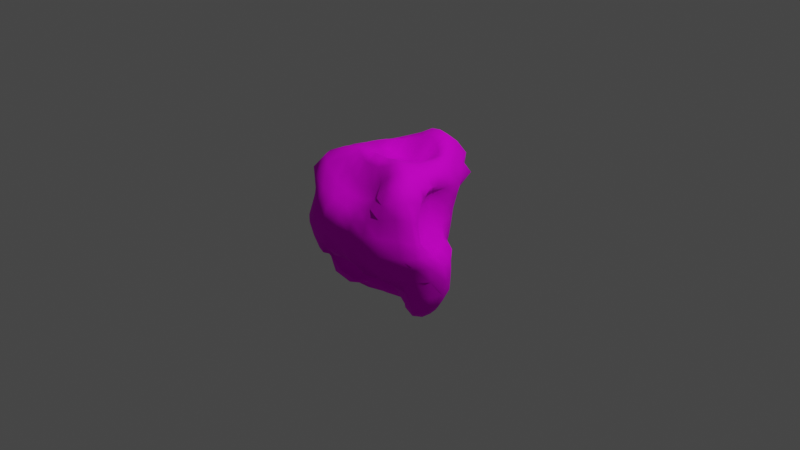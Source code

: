 # Source: Meteroid.blend  (saved by Blender 2.83.18; exported with 4.5.12 LTS)
import bpy
from mathutils import Matrix  # noqa: F401  (used for matrix-valued properties, if any)

bpy.ops.wm.read_factory_settings(use_empty=True)
scene = bpy.context.scene
scene.name = 'Scene'

# ---- collections
col_collection = bpy.data.collections.new('Collection'); scene.collection.children.link(col_collection)

# ---- images (referenced by path relative to the original .blend; pixels are not part of the script)
import os
ASSET_DIR = os.environ.get("B2B_ASSET_DIR", "")  # directory of the original .blend (textures are referenced by path, not embedded)
HERE = os.path.dirname(os.path.abspath(__file__))  # packed textures are extracted next to this script under _unpacked/

def load_image(name, relpath, width, height, colorspace="sRGB"):
    """Load a texture the original file referenced (path relative to the .blend, or extracted next to this script)."""
    p = next((c for c in (os.path.join(HERE, relpath), os.path.join(ASSET_DIR, relpath)) if relpath and os.path.exists(c)), "")
    if p:
        img = bpy.data.images.load(p, check_existing=True)
        img.name = name
    else:  # same state as the original file: an image datablock whose file is absent (Cycles renders it pink)
        img = bpy.data.images.new(name, width, height)
        img.source = "FILE"
        img.filepath = "//" + (relpath or name)
    img.colorspace_settings.name = colorspace
    return img
img_meteroid = load_image('Meteroid', '', 1024, 1024, 'sRGB')

# ---- materials (node trees are filled in below, after node groups)
mat_darkbrown = bpy.data.materials.new('DarkBrown')
mat_darkbrown.use_transparent_shadow = False

# ---- material node trees
mat_darkbrown.use_nodes = True; mat_darkbrown.node_tree.nodes.clear()
_N = mat_darkbrown.node_tree.nodes; _L = mat_darkbrown.node_tree.links
n0 = _N.new('ShaderNodeTexImage'); n0.name = 'Image Texture'; n0.location = (-386, 217)
n0.image = img_meteroid
n1 = _N.new('ShaderNodeUVMap'); n1.name = 'UV Map'; n1.location = (-659, 48)
n2 = _N.new('ShaderNodeBsdfPrincipled'); n2.name = 'Principled BSDF'; n2.location = (254, 138)
n2.distribution = 'GGX'
n2.subsurface_method = 'BURLEY'
n2.inputs[2].default_value = 0.85
n2.inputs[3].default_value = 1.45
n2.inputs[13].default_value = 0.1
n2.inputs[27].default_value = (0.0, 0.0, 0.0, 1.0)
n2.inputs[28].default_value = 1.0
n3 = _N.new('ShaderNodeOutputMaterial'); n3.name = 'Material Output'; n3.location = (544, 138)
n4 = _N.new('ShaderNodeRGBCurve'); n4.name = 'RGB Curves'; n4.location = (-66, 114)
_c = n4.mapping.curves[0]
while len(_c.points) > 2: _c.points.remove(_c.points[-1])
_c.points[0].location = (0.0, 0.0); _c.points[0].handle_type = 'AUTO'
_c.points[1].location = (0.46364, 0.45625); _c.points[1].handle_type = 'AUTO'
_p = _c.points.new(1.0, 1.0); _p.handle_type = 'AUTO'
_c = n4.mapping.curves[1]
while len(_c.points) > 2: _c.points.remove(_c.points[-1])
_c.points[0].location = (0.0, 0.0); _c.points[0].handle_type = 'AUTO'
_c.points[1].location = (0.62727, 0.60625); _c.points[1].handle_type = 'AUTO'
_p = _c.points.new(1.0, 1.0); _p.handle_type = 'AUTO'
_c = n4.mapping.curves[3]
while len(_c.points) > 2: _c.points.remove(_c.points[-1])
_c.points[0].location = (0.0, 0.0); _c.points[0].handle_type = 'AUTO'
_c.points[1].location = (0.71818, 0.54375); _c.points[1].handle_type = 'AUTO'
_p = _c.points.new(1.0, 1.0); _p.handle_type = 'AUTO'
n4.mapping.update()
_L.new(n2.outputs[0], n3.inputs[0])
_L.new(n0.outputs[0], n4.inputs[1])
_L.new(n1.outputs[0], n0.inputs[0])
_L.new(n4.outputs[0], n2.inputs[0])
n3.is_active_output = True

# ---- world
world_world = bpy.data.worlds.new('World'); scene.world = world_world
world_world.use_nodes = True; world_world.node_tree.nodes.clear()
_N = world_world.node_tree.nodes; _L = world_world.node_tree.links
n0 = _N.new('ShaderNodeOutputWorld'); n0.name = 'World Output'; n0.location = (300, 300)
n1 = _N.new('ShaderNodeBackground'); n1.name = 'Background'; n1.location = (10, 300)
n1.inputs[0].default_value = (0.05088, 0.05088, 0.05088, 1.0)
_L.new(n1.outputs[0], n0.inputs[0])
n0.is_active_output = True
world_world.color = (0.05088, 0.05088, 0.05088)
world_world.use_sun_shadow = False
world_world.sun_shadow_jitter_overblur = 0.0

# ---- cameras
cam_camera = bpy.data.cameras.new('Camera')
cam_camera.clip_end = 100.0
cam_camera.ortho_scale = 7.314

# ---- lights
light_light = bpy.data.lights.new('Light', 'POINT')
light_light.transmission_factor = 0.0
light_light.energy = 1000.0
light_light.shadow_soft_size = 0.1
light_light.shadow_maximum_resolution = 0.006
light_light.use_absolute_resolution = True

# ---- meshes
me_sphere = bpy.data.meshes.new('Sphere')
me_sphere.from_pydata([(0.0, 0.2488, 0.5737), (0.0, 0.4196, 0.7803), (0.0, 0.5736, 0.8112), (0.0, 0.6889, 0.7016), (0.0, 0.8055, 0.5477), (0.0, 0.835, 0.4022), (-2.397e-05, 0.7269, 0.2166), (-0.002537, 0.7784, 0.02993), (0.003016, 0.7578, -0.1232), (0.0, 0.424, -0.7776), (0.03966, 0.2417, 0.57), (0.07098, 0.4084, 0.7652), (0.1064, 0.5622, 0.8011), (0.1368, 0.6765, 0.7018), (0.1612, 0.7911, 0.5483), (0.1389, 0.7895, 0.3944), (0.09392, 0.6868, 0.2262), (0.06587, 0.6632, 0.03223), (0.09005, 0.6329, -0.1263), (0.09875, 0.5303, -0.2858), (0.0966, 0.4487, -0.4515), (0.08412, 0.4033, -0.613), (0.08445, 0.4243, -0.7707), (0.06288, 0.3616, -0.9029), (0.03753, 0.1915, -0.9802), (0.1024, 0.2171, 0.5602), (0.1534, 0.374, 0.736), (0.1837, 0.4824, 0.7561), (0.2175, 0.5851, 0.6554), (0.2361, 0.6637, 0.5166), (0.2773, 0.7482, 0.3806), (0.2283, 0.625, 0.2304), (0.1897, 0.5886, 0.02559), (0.194, 0.557, -0.1253), (0.1938, 0.4948, -0.2804), (0.1894, 0.4339, -0.4382), (0.1553, 0.3846, -0.577), (0.1245, 0.3509, -0.7128), (0.1132, 0.3207, -0.8755), (0.07189, 0.1806, -0.9769), (0.2184, 0.1694, 0.5856), (0.2332, 0.3132, 0.7117), (0.2572, 0.4003, 0.7304), (0.304, 0.4804, 0.6222), (0.3298, 0.539, 0.4886), (0.3241, 0.5649, 0.367), (0.3077, 0.5239, 0.2276), (0.2675, 0.5065, 0.04431), (0.266, 0.4836, -0.1025), (0.2692, 0.4458, -0.2628), (0.2638, 0.4021, -0.4225), (0.2161, 0.3498, -0.5493), (0.1763, 0.2959, -0.6845), (0.1635, 0.2769, -0.8567), (0.1036, 0.1627, -0.971), (0.286, 0.09893, 0.6609), (0.3084, 0.2377, 0.7126), (0.3337, 0.3073, 0.706), (0.3924, 0.3622, 0.6036), (0.399, 0.3869, 0.4679), (0.4041, 0.4437, 0.3662), (0.362, 0.4213, 0.2325), (0.3287, 0.4181, 0.08584), (0.3274, 0.4009, -0.06762), (0.3257, 0.3681, -0.2325), (0.3029, 0.3362, -0.3945), (0.2703, 0.2985, -0.5329), (0.2569, 0.2498, -0.6831), (0.2152, 0.2181, -0.8417), (0.1329, 0.1389, -0.9645), (0.2689, 0.03253, 0.687), (0.3599, 0.156, 0.722), (0.4043, 0.2114, 0.6915), (0.4792, 0.2393, 0.5673), (0.497, 0.259, 0.4521), (0.4619, 0.2721, 0.3655), (0.4229, 0.2769, 0.2094), (0.4244, 0.2845, 0.07335), (0.4161, 0.287, -0.05542), (0.4089, 0.2705, -0.2146), (0.3711, 0.2502, -0.3982), (0.3341, 0.2357, -0.5417), (0.3228, 0.1984, -0.6887), (0.2609, 0.1631, -0.8454), (0.1588, 0.1103, -0.9609), (0.2465, -0.0217, 0.6978), (0.3883, 0.07524, 0.7296), (0.4579, 0.1162, 0.6741), (0.528, 0.1311, 0.5594), (0.4865, 0.1378, 0.4571), (0.4395, 0.1501, 0.3336), (0.4448, 0.148, 0.143), (0.4678, 0.1398, 0.05921), (0.5037, 0.1472, -0.05599), (0.4974, 0.139, -0.2183), (0.4486, 0.1492, -0.393), (0.4716, 0.1508, -0.5872), (0.4168, 0.1226, -0.7318), (0.3278, 0.1195, -0.8884), (0.1788, 0.08107, -0.9586), (0.2335, -0.06906, 0.709), (0.3994, -0.001415, 0.7356), (0.4912, 0.02791, 0.6729), (0.5444, 0.01488, 0.5615), (0.4788, 0.001429, 0.4775), (0.4099, 0.01684, 0.3175), (0.462, 0.03568, 0.07457), (0.5869, 0.04746, -0.04225), (0.6758, 0.0758, -0.1183), (0.6508, 0.09375, -0.2546), (0.5497, 0.071, -0.4112), (0.5897, 0.09316, -0.6454), (0.5191, 0.08231, -0.8014), (0.3752, 0.0752, -0.9216), (0.1907, 0.05276, -0.9548), (0.2247, -0.1095, 0.724), (0.3869, -0.07266, 0.7453), (0.5043, -0.06089, 0.6847), (0.5698, -0.07791, 0.5711), (0.5087, -0.1035, 0.4922), (0.435, -0.1429, 0.311), (0.5052, -0.1263, 0.03879), (0.6541, -0.08866, -0.07896), (0.7595, -0.04284, -0.1522), (0.7578, -0.01634, -0.2982), (0.7397, -0.01188, -0.5079), (0.649, -0.01568, -0.6772), (0.548, -0.003248, -0.8268), (0.3847, 0.003685, -0.921), (0.1941, 0.02279, -0.9503), (0.2131, -0.1452, 0.7394), (0.3596, -0.1403, 0.7555), (0.4977, -0.1498, 0.7136), (0.6084, -0.1672, 0.5972), (0.5846, -0.2237, 0.5001), (0.5414, -0.3171, 0.3103), (0.6282, -0.311, 0.05253), (0.7376, -0.2358, -0.06256), (0.8032, -0.1755, -0.1687), (0.8233, -0.1409, -0.3373), (0.7523, -0.1249, -0.5253), (0.6771, -0.1386, -0.696), (0.5559, -0.1016, -0.8373), (0.378, -0.06278, -0.913), (0.1895, -0.002996, -0.9389), (0.1971, -0.1767, 0.7551), (0.338, -0.2007, 0.773), (0.4659, -0.2414, 0.7355), (0.5823, -0.2936, 0.6337), (0.6564, -0.3365, 0.506), (0.6809, -0.4022, 0.3218), (0.7241, -0.409, 0.1309), (0.7739, -0.3715, -0.009784), (0.7727, -0.3194, -0.1563), (0.7452, -0.2848, -0.327), (0.7143, -0.2622, -0.5281), (0.6694, -0.2613, -0.7177), (0.54, -0.1932, -0.8422), (0.3516, -0.1189, -0.8931), (0.1773, -0.02245, -0.919), (0.1765, -0.2042, 0.7671), (0.3081, -0.255, 0.7844), (0.4374, -0.3217, 0.7575), (0.5735, -0.4052, 0.6954), (0.6372, -0.4953, 0.5589), (0.6806, -0.4944, 0.3662), (0.7469, -0.5044, 0.1599), (0.7676, -0.5091, 0.01441), (0.7253, -0.4598, -0.142), (0.6639, -0.4094, -0.3152), (0.6357, -0.3927, -0.5075), (0.6038, -0.3498, -0.7136), (0.4779, -0.2688, -0.8252), (0.3128, -0.1282, -0.8328), (0.1588, -0.03326, -0.8925), (0.1503, -0.227, 0.7713), (0.2659, -0.299, 0.7767), (0.3849, -0.3892, 0.744), (0.5167, -0.5043, 0.7023), (0.5969, -0.6094, 0.5727), (0.5879, -0.6044, 0.4027), (0.6111, -0.5963, 0.1766), (0.6778, -0.6165, 0.01454), (0.6508, -0.5873, -0.1268), (0.5725, -0.5244, -0.2906), (0.5814, -0.4588, -0.4465), (0.4719, -0.3706, -0.6433), (0.3799, -0.2749, -0.7637), (0.2681, -0.1345, -0.7968), (0.1342, -0.04105, -0.8712), (0.1188, -0.2429, 0.7697), (0.2122, -0.3284, 0.7521), (0.3111, -0.4325, 0.688), (0.422, -0.5699, 0.641), (0.4778, -0.6768, 0.5332), (0.4633, -0.7006, 0.3808), (0.4658, -0.727, 0.1967), (0.5219, -0.7398, 0.02915), (0.514, -0.6984, -0.1313), (0.4623, -0.6715, -0.2667), (0.3857, -0.5122, -0.3088), (0.4037, -0.3145, -0.4926), (0.3234, -0.1595, -0.6596), (0.2226, -0.1011, -0.7573), (0.1049, -0.04359, -0.8533), (0.0, 0.04947, -0.9427), (0.08226, -0.2536, 0.7696), (0.1484, -0.3465, 0.7266), (0.2223, -0.4505, 0.6035), (0.2964, -0.5718, 0.5148), (0.3323, -0.692, 0.4519), (0.3463, -0.763, 0.3381), (0.3593, -0.8106, 0.203), (0.3649, -0.813, 0.05376), (0.3333, -0.7415, -0.1106), (0.3167, -0.7437, -0.2379), (0.211, -0.5719, -0.22), (0.3004, -0.2104, -0.3537), (0.2444, -0.06769, -0.593), (0.1643, -0.0478, -0.7095), (0.07317, -0.04341, -0.8389), (0.04183, -0.2609, 0.7797), (0.07564, -0.3594, 0.7012), (0.1166, -0.4676, 0.5281), (0.1486, -0.5686, 0.4434), (0.1703, -0.6911, 0.3894), (0.1827, -0.7844, 0.3035), (0.1872, -0.8359, 0.1885), (0.1818, -0.8446, 0.05122), (0.1738, -0.8265, -0.09599), (0.1437, -0.7362, -0.197), (0.1207, -0.5877, -0.1909), (0.1619, -0.1707, -0.2832), (0.1281, -0.008793, -0.5519), (0.08934, -0.01424, -0.6865), (0.03834, -0.04317, -0.8301), (1.268e-06, -0.2627, 0.7818), (4.207e-08, -0.3684, 0.7043), (2.838e-08, -0.4649, 0.4996), (9.224e-06, -0.5643, 0.4162), (-0.0004871, -0.6861, 0.3602), (-0.001877, -0.7862, 0.2867), (-0.0008401, -0.8407, 0.1802), (0.0005519, -0.8434, 0.05144), (-9.035e-05, -0.7794, -0.07211), (-0.0002519, -0.7432, -0.176), (0.0001623, -0.5807, -0.1683), (0.0007584, -0.1566, -0.2639), (-7.228e-05, 0.00913, -0.541), (-0.0001545, -0.003813, -0.6813), (-4.664e-07, -0.04143, -0.8267), (-0.04189, -0.2609, 0.7801), (-0.07563, -0.3594, 0.7016), (-0.1166, -0.4676, 0.5281), (-0.1489, -0.569, 0.4442), (-0.1729, -0.6948, 0.3942), (-0.1876, -0.7911, 0.3103), (-0.1908, -0.84, 0.1913), (-0.182, -0.8432, 0.05054), (-0.1744, -0.8289, -0.09954), (-0.1461, -0.7404, -0.2013), (-0.119, -0.5887, -0.1904), (-0.1559, -0.1582, -0.2913), (-0.1273, -0.00855, -0.5522), (-0.0896, -0.01445, -0.687), (-0.03834, -0.04317, -0.8301), (-0.08261, -0.2535, 0.7713), (-0.1486, -0.3459, 0.7289), (-0.2223, -0.4505, 0.6039), (-0.2967, -0.5722, 0.5156), (-0.3365, -0.6993, 0.4606), (-0.3511, -0.7698, 0.345), (-0.3627, -0.815, 0.2058), (-0.3653, -0.8126, 0.05388), (-0.3341, -0.7424, -0.1073), (-0.3176, -0.7433, -0.2375), (-0.2111, -0.5712, -0.2202), (-0.2976, -0.2026, -0.3575), (-0.2466, -0.06933, -0.5919), (-0.1649, -0.04814, -0.7096), (-0.07317, -0.04342, -0.8389), (-0.12, -0.2428, 0.7709), (-0.2142, -0.3275, 0.7595), (-0.3122, -0.4327, 0.6953), (-0.4226, -0.5713, 0.6426), (-0.478, -0.6742, 0.534), (-0.4617, -0.6939, 0.3808), (-0.467, -0.7283, 0.1998), (-0.5221, -0.7399, 0.02923), (-0.514, -0.6985, -0.1312), (-0.4623, -0.6714, -0.2665), (-0.3862, -0.5127, -0.3092), (-0.4062, -0.3303, -0.5014), (-0.3323, -0.1692, -0.6512), (-0.2239, -0.1025, -0.7579), (-0.1049, -0.0436, -0.8533), (-2.623e-07, -0.1682, 0.6655), (-0.1525, -0.2267, 0.7723), (-0.2699, -0.2978, 0.783), (-0.3876, -0.3883, 0.7513), (-0.5168, -0.5043, 0.7032), (-0.5941, -0.604, 0.5687), (-0.5802, -0.592, 0.397), (-0.6044, -0.5871, 0.1763), (-0.6799, -0.6171, 0.01441), (-0.6517, -0.5872, -0.1266), (-0.5725, -0.5244, -0.2906), (-0.582, -0.4598, -0.4472), (-0.4757, -0.3839, -0.6412), (-0.383, -0.2785, -0.7587), (-0.2683, -0.1345, -0.7966), (-0.1342, -0.04105, -0.8712), (-0.1793, -0.2037, 0.7668), (-0.3118, -0.2536, 0.7817), (-0.4396, -0.3204, 0.7551), (-0.5735, -0.4051, 0.6953), (-0.6361, -0.4945, 0.5588), (-0.6733, -0.491, 0.362), (-0.7367, -0.4994, 0.1568), (-0.7678, -0.5098, 0.01209), (-0.725, -0.4592, -0.142), (-0.6639, -0.4094, -0.3152), (-0.6358, -0.3928, -0.5076), (-0.6034, -0.3535, -0.7113), (-0.4782, -0.2677, -0.8237), (-0.3125, -0.1277, -0.8325), (-0.1588, -0.03327, -0.8926), (-0.2002, -0.1758, 0.7533), (-0.3408, -0.1997, 0.7675), (-0.4668, -0.2405, 0.7313), (-0.5827, -0.2935, 0.6336), (-0.655, -0.3346, 0.5058), (-0.6764, -0.4008, 0.3165), (-0.7217, -0.4071, 0.1265), (-0.7626, -0.3648, -0.01231), (-0.7691, -0.3171, -0.1576), (-0.7452, -0.2848, -0.327), (-0.7143, -0.2622, -0.5281), (-0.6693, -0.2611, -0.7176), (-0.5399, -0.1923, -0.8419), (-0.3514, -0.1187, -0.8929), (-0.1773, -0.02245, -0.919), (-0.2169, -0.1434, 0.7373), (-0.3635, -0.1381, 0.7518), (-0.499, -0.1482, 0.7131), (-0.6085, -0.1672, 0.5965), (-0.5831, -0.2243, 0.4984), (-0.5361, -0.3114, 0.3126), (-0.6252, -0.3088, 0.05244), (-0.7355, -0.2305, -0.0644), (-0.8052, -0.1744, -0.1697), (-0.8233, -0.1409, -0.3373), (-0.7523, -0.1249, -0.5253), (-0.6771, -0.1386, -0.696), (-0.5559, -0.1015, -0.8372), (-0.378, -0.06275, -0.9129), (-0.1894, -0.002996, -0.9389), (-0.2287, -0.1069, 0.7213), (-0.3911, -0.06961, 0.7419), (-0.5042, -0.0604, 0.6828), (-0.5696, -0.0779, 0.5707), (-0.5083, -0.1062, 0.4909), (-0.4368, -0.1487, 0.3096), (-0.511, -0.1359, 0.0357), (-0.655, -0.08851, -0.07932), (-0.7602, -0.04097, -0.1522), (-0.7578, -0.01627, -0.2982), (-0.7397, -0.01188, -0.5079), (-0.649, -0.01568, -0.6772), (-0.548, -0.003248, -0.8268), (-0.3847, 0.003686, -0.921), (-0.1941, 0.02279, -0.9503), (-0.2355, -0.06645, 0.7059), (-0.3995, 0.0008598, 0.7317), (-0.4919, 0.02496, 0.6664), (-0.5442, 0.01461, 0.561), (-0.4782, -0.0002278, 0.4767), (-0.4091, 0.007559, 0.312), (-0.4628, 0.02964, 0.0721), (-0.584, 0.0468, -0.04116), (-0.6741, 0.07595, -0.1184), (-0.6508, 0.09375, -0.2547), (-0.5497, 0.071, -0.4112), (-0.5897, 0.09316, -0.6454), (-0.5191, 0.08231, -0.8014), (-0.3752, 0.0752, -0.9216), (-0.1907, 0.05276, -0.9548), (-0.2464, -0.02026, 0.6948), (-0.3886, 0.0752, 0.7248), (-0.4589, 0.115, 0.6705), (-0.5279, 0.1311, 0.5592), (-0.4865, 0.1379, 0.4571), (-0.4394, 0.1502, 0.3331), (-0.4446, 0.1479, 0.1431), (-0.4678, 0.1398, 0.05921), (-0.5037, 0.1472, -0.05599), (-0.4974, 0.139, -0.2183), (-0.4486, 0.1492, -0.393), (-0.4716, 0.1508, -0.5872), (-0.4168, 0.1226, -0.7318), (-0.3278, 0.1195, -0.8884), (-0.1788, 0.08107, -0.9586), (-0.2636, 0.03063, 0.6819), (-0.366, 0.1558, 0.7188), (-0.4064, 0.2097, 0.688), (-0.4792, 0.2393, 0.5672), (-0.497, 0.259, 0.4521), (-0.4619, 0.2721, 0.3655), (-0.4229, 0.2769, 0.2094), (-0.4244, 0.2845, 0.07335), (-0.4159, 0.2877, -0.05489), (-0.4083, 0.2711, -0.2143), (-0.3708, 0.2504, -0.398), (-0.334, 0.2358, -0.5416), (-0.3228, 0.1984, -0.6887), (-0.2609, 0.1631, -0.8454), (-0.1588, 0.1103, -0.9609), (-0.2753, 0.09627, 0.6582), (-0.3081, 0.2366, 0.7118), (-0.3338, 0.3071, 0.7054), (-0.3924, 0.3622, 0.6036), (-0.399, 0.3869, 0.4679), (-0.4041, 0.4437, 0.3662), (-0.362, 0.4213, 0.2325), (-0.3286, 0.4181, 0.08557), (-0.3343, 0.4056, -0.07177), (-0.332, 0.3707, -0.2358), (-0.3081, 0.3381, -0.3971), (-0.2701, 0.2989, -0.532), (-0.2569, 0.2498, -0.6831), (-0.2152, 0.2181, -0.8417), (-0.1329, 0.1389, -0.9645), (-0.2169, 0.1689, 0.5856), (-0.2331, 0.3132, 0.7117), (-0.2572, 0.4003, 0.7304), (-0.304, 0.4804, 0.6222), (-0.3298, 0.539, 0.4886), (-0.3241, 0.5649, 0.367), (-0.3077, 0.5239, 0.2276), (-0.2678, 0.5067, 0.04268), (-0.2711, 0.4837, -0.1061), (-0.2752, 0.4448, -0.2648), (-0.269, 0.4011, -0.4241), (-0.2179, 0.3493, -0.5504), (-0.1763, 0.2959, -0.6845), (-0.1635, 0.2769, -0.8567), (-0.1036, 0.1627, -0.971), (-0.1024, 0.2171, 0.5602), (-0.1534, 0.374, 0.736), (-0.1837, 0.4824, 0.7561), (-0.2175, 0.5851, 0.6554), (-0.2361, 0.6637, 0.5166), (-0.2773, 0.7482, 0.3806), (-0.2283, 0.625, 0.2304), (-0.1875, 0.5902, 0.02444), (-0.1874, 0.555, -0.1211), (-0.1886, 0.4919, -0.276), (-0.1859, 0.4314, -0.4343), (-0.1561, 0.3827, -0.5781), (-0.1245, 0.3508, -0.7128), (-0.1132, 0.3207, -0.8755), (-0.07189, 0.1806, -0.9769), (-0.03966, 0.2417, 0.57), (-0.07098, 0.4084, 0.7652), (-0.1064, 0.5622, 0.8011), (-0.1368, 0.6765, 0.7018), (-0.1612, 0.7911, 0.5483), (-0.1389, 0.7895, 0.3944), (-0.09374, 0.6869, 0.2258), (-0.06583, 0.6662, 0.03216), (-0.084, 0.6355, -0.1211), (-0.09339, 0.5333, -0.2819), (-0.09415, 0.4518, -0.4471), (-0.0839, 0.404, -0.6119), (-0.08445, 0.4243, -0.7707), (-0.06288, 0.3616, -0.9029), (-0.03753, 0.1915, -0.9802), (0.00154, 0.5592, -0.2861), (-0.001381, 0.4562, -0.4587), (-0.000152, 0.4098, -0.632), (7.308e-08, 0.3821, -0.923), (1.514e-08, 0.1951, -0.9808)], [], [(481, 480, 23, 24), (7, 6, 16, 17), (0, 296, 10), (205, 481, 24), (8, 7, 17, 18), (1, 0, 10, 11), (477, 8, 18, 19), (2, 1, 11, 12), (478, 477, 19, 20), (3, 2, 12, 13), (479, 478, 20, 21), (4, 3, 13, 14), (9, 479, 21, 22), (5, 4, 14, 15), (480, 9, 22, 23), (6, 5, 15, 16), (23, 22, 37, 38), (16, 15, 30, 31), (24, 23, 38, 39), (17, 16, 31, 32), (10, 296, 25), (205, 24, 39), (18, 17, 32, 33), (11, 10, 25, 26), (19, 18, 33, 34), (12, 11, 26, 27), (20, 19, 34, 35), (13, 12, 27, 28), (21, 20, 35, 36), (14, 13, 28, 29), (22, 21, 36, 37), (15, 14, 29, 30), (27, 26, 41, 42), (35, 34, 49, 50), (28, 27, 42, 43), (36, 35, 50, 51), (29, 28, 43, 44), (37, 36, 51, 52), (30, 29, 44, 45), (38, 37, 52, 53), (31, 30, 45, 46), (39, 38, 53, 54), (32, 31, 46, 47), (25, 296, 40), (205, 39, 54), (33, 32, 47, 48), (26, 25, 40, 41), (34, 33, 48, 49), (46, 45, 60, 61), (54, 53, 68, 69), (47, 46, 61, 62), (40, 296, 55), (205, 54, 69), (48, 47, 62, 63), (41, 40, 55, 56), (49, 48, 63, 64), (42, 41, 56, 57), (50, 49, 64, 65), (43, 42, 57, 58), (51, 50, 65, 66), (44, 43, 58, 59), (52, 51, 66, 67), (45, 44, 59, 60), (53, 52, 67, 68), (65, 64, 79, 80), (58, 57, 72, 73), (66, 65, 80, 81), (59, 58, 73, 74), (67, 66, 81, 82), (60, 59, 74, 75), (68, 67, 82, 83), (61, 60, 75, 76), (69, 68, 83, 84), (62, 61, 76, 77), (55, 296, 70), (205, 69, 84), (63, 62, 77, 78), (56, 55, 70, 71), (64, 63, 78, 79), (57, 56, 71, 72), (84, 83, 98, 99), (77, 76, 91, 92), (70, 296, 85), (205, 84, 99), (78, 77, 92, 93), (71, 70, 85, 86), (79, 78, 93, 94), (72, 71, 86, 87), (80, 79, 94, 95), (73, 72, 87, 88), (81, 80, 95, 96), (74, 73, 88, 89), (82, 81, 96, 97), (75, 74, 89, 90), (83, 82, 97, 98), (76, 75, 90, 91), (88, 87, 102, 103), (96, 95, 110, 111), (89, 88, 103, 104), (97, 96, 111, 112), (90, 89, 104, 105), (98, 97, 112, 113), (91, 90, 105, 106), (99, 98, 113, 114), (92, 91, 106, 107), (85, 296, 100), (205, 99, 114), (93, 92, 107, 108), (86, 85, 100, 101), (94, 93, 108, 109), (87, 86, 101, 102), (95, 94, 109, 110), (107, 106, 121, 122), (100, 296, 115), (205, 114, 129), (108, 107, 122, 123), (101, 100, 115, 116), (109, 108, 123, 124), (102, 101, 116, 117), (110, 109, 124, 125), (103, 102, 117, 118), (111, 110, 125, 126), (104, 103, 118, 119), (112, 111, 126, 127), (105, 104, 119, 120), (113, 112, 127, 128), (106, 105, 120, 121), (114, 113, 128, 129), (126, 125, 140, 141), (119, 118, 133, 134), (127, 126, 141, 142), (120, 119, 134, 135), (128, 127, 142, 143), (121, 120, 135, 136), (129, 128, 143, 144), (122, 121, 136, 137), (115, 296, 130), (205, 129, 144), (123, 122, 137, 138), (116, 115, 130, 131), (124, 123, 138, 139), (117, 116, 131, 132), (125, 124, 139, 140), (118, 117, 132, 133), (205, 144, 159), (138, 137, 152, 153), (131, 130, 145, 146), (139, 138, 153, 154), (132, 131, 146, 147), (140, 139, 154, 155), (133, 132, 147, 148), (141, 140, 155, 156), (134, 133, 148, 149), (142, 141, 156, 157), (135, 134, 149, 150), (143, 142, 157, 158), (136, 135, 150, 151), (144, 143, 158, 159), (137, 136, 151, 152), (130, 296, 145), (157, 156, 171, 172), (150, 149, 164, 165), (158, 157, 172, 173), (151, 150, 165, 166), (159, 158, 173, 174), (152, 151, 166, 167), (145, 296, 160), (205, 159, 174), (153, 152, 167, 168), (146, 145, 160, 161), (154, 153, 168, 169), (147, 146, 161, 162), (155, 154, 169, 170), (148, 147, 162, 163), (156, 155, 170, 171), (149, 148, 163, 164), (161, 160, 175, 176), (169, 168, 183, 184), (162, 161, 176, 177), (170, 169, 184, 185), (163, 162, 177, 178), (171, 170, 185, 186), (164, 163, 178, 179), (172, 171, 186, 187), (165, 164, 179, 180), (173, 172, 187, 188), (166, 165, 180, 181), (174, 173, 188, 189), (167, 166, 181, 182), (160, 296, 175), (205, 174, 189), (168, 167, 182, 183), (180, 179, 194, 195), (188, 187, 202, 203), (181, 180, 195, 196), (189, 188, 203, 204), (182, 181, 196, 197), (175, 296, 190), (205, 189, 204), (183, 182, 197, 198), (176, 175, 190, 191), (184, 183, 198, 199), (177, 176, 191, 192), (185, 184, 199, 200), (178, 177, 192, 193), (186, 185, 200, 201), (179, 178, 193, 194), (187, 186, 201, 202), (199, 198, 214, 215), (192, 191, 207, 208), (200, 199, 215, 216), (193, 192, 208, 209), (201, 200, 216, 217), (194, 193, 209, 210), (202, 201, 217, 218), (195, 194, 210, 211), (203, 202, 218, 219), (196, 195, 211, 212), (204, 203, 219, 220), (197, 196, 212, 213), (190, 296, 206), (205, 204, 220), (198, 197, 213, 214), (191, 190, 206, 207), (219, 218, 233, 234), (212, 211, 226, 227), (220, 219, 234, 235), (213, 212, 227, 228), (206, 296, 221), (205, 220, 235), (214, 213, 228, 229), (207, 206, 221, 222), (215, 214, 229, 230), (208, 207, 222, 223), (216, 215, 230, 231), (209, 208, 223, 224), (217, 216, 231, 232), (210, 209, 224, 225), (218, 217, 232, 233), (211, 210, 225, 226), (223, 222, 237, 238), (231, 230, 245, 246), (224, 223, 238, 239), (232, 231, 246, 247), (225, 224, 239, 240), (233, 232, 247, 248), (226, 225, 240, 241), (234, 233, 248, 249), (227, 226, 241, 242), (235, 234, 249, 250), (228, 227, 242, 243), (221, 296, 236), (205, 235, 250), (229, 228, 243, 244), (222, 221, 236, 237), (230, 229, 244, 245), (242, 241, 256, 257), (250, 249, 264, 265), (243, 242, 257, 258), (236, 296, 251), (205, 250, 265), (244, 243, 258, 259), (237, 236, 251, 252), (245, 244, 259, 260), (238, 237, 252, 253), (246, 245, 260, 261), (239, 238, 253, 254), (247, 246, 261, 262), (240, 239, 254, 255), (248, 247, 262, 263), (241, 240, 255, 256), (249, 248, 263, 264), (261, 260, 275, 276), (254, 253, 268, 269), (262, 261, 276, 277), (255, 254, 269, 270), (263, 262, 277, 278), (256, 255, 270, 271), (264, 263, 278, 279), (257, 256, 271, 272), (265, 264, 279, 280), (258, 257, 272, 273), (251, 296, 266), (205, 265, 280), (259, 258, 273, 274), (252, 251, 266, 267), (260, 259, 274, 275), (253, 252, 267, 268), (280, 279, 294, 295), (273, 272, 287, 288), (266, 296, 281), (205, 280, 295), (274, 273, 288, 289), (267, 266, 281, 282), (275, 274, 289, 290), (268, 267, 282, 283), (276, 275, 290, 291), (269, 268, 283, 284), (277, 276, 291, 292), (270, 269, 284, 285), (278, 277, 292, 293), (271, 270, 285, 286), (279, 278, 293, 294), (272, 271, 286, 287), (292, 291, 307, 308), (285, 284, 300, 301), (293, 292, 308, 309), (286, 285, 301, 302), (294, 293, 309, 310), (287, 286, 302, 303), (295, 294, 310, 311), (288, 287, 303, 304), (281, 296, 297), (205, 295, 311), (289, 288, 304, 305), (282, 281, 297, 298), (290, 289, 305, 306), (283, 282, 298, 299), (291, 290, 306, 307), (284, 283, 299, 300), (297, 296, 312), (205, 311, 326), (305, 304, 319, 320), (298, 297, 312, 313), (306, 305, 320, 321), (299, 298, 313, 314), (307, 306, 321, 322), (300, 299, 314, 315), (308, 307, 322, 323), (301, 300, 315, 316), (309, 308, 323, 324), (302, 301, 316, 317), (310, 309, 324, 325), (303, 302, 317, 318), (311, 310, 325, 326), (304, 303, 318, 319), (316, 315, 330, 331), (324, 323, 338, 339), (317, 316, 331, 332), (325, 324, 339, 340), (318, 317, 332, 333), (326, 325, 340, 341), (319, 318, 333, 334), (312, 296, 327), (205, 326, 341), (320, 319, 334, 335), (313, 312, 327, 328), (321, 320, 335, 336), (314, 313, 328, 329), (322, 321, 336, 337), (315, 314, 329, 330), (323, 322, 337, 338), (335, 334, 349, 350), (328, 327, 342, 343), (336, 335, 350, 351), (329, 328, 343, 344), (337, 336, 351, 352), (330, 329, 344, 345), (338, 337, 352, 353), (331, 330, 345, 346), (339, 338, 353, 354), (332, 331, 346, 347), (340, 339, 354, 355), (333, 332, 347, 348), (341, 340, 355, 356), (334, 333, 348, 349), (327, 296, 342), (205, 341, 356), (354, 353, 368, 369), (347, 346, 361, 362), (355, 354, 369, 370), (348, 347, 362, 363), (356, 355, 370, 371), (349, 348, 363, 364), (342, 296, 357), (205, 356, 371), (350, 349, 364, 365), (343, 342, 357, 358), (351, 350, 365, 366), (344, 343, 358, 359), (352, 351, 366, 367), (345, 344, 359, 360), (353, 352, 367, 368), (346, 345, 360, 361), (358, 357, 372, 373), (366, 365, 380, 381), (359, 358, 373, 374), (367, 366, 381, 382), (360, 359, 374, 375), (368, 367, 382, 383), (361, 360, 375, 376), (369, 368, 383, 384), (362, 361, 376, 377), (370, 369, 384, 385), (363, 362, 377, 378), (371, 370, 385, 386), (364, 363, 378, 379), (357, 296, 372), (205, 371, 386), (365, 364, 379, 380), (377, 376, 391, 392), (385, 384, 399, 400), (378, 377, 392, 393), (386, 385, 400, 401), (379, 378, 393, 394), (372, 296, 387), (205, 386, 401), (380, 379, 394, 395), (373, 372, 387, 388), (381, 380, 395, 396), (374, 373, 388, 389), (382, 381, 396, 397), (375, 374, 389, 390), (383, 382, 397, 398), (376, 375, 390, 391), (384, 383, 398, 399), (396, 395, 410, 411), (389, 388, 403, 404), (397, 396, 411, 412), (390, 389, 404, 405), (398, 397, 412, 413), (391, 390, 405, 406), (399, 398, 413, 414), (392, 391, 406, 407), (400, 399, 414, 415), (393, 392, 407, 408), (401, 400, 415, 416), (394, 393, 408, 409), (387, 296, 402), (205, 401, 416), (395, 394, 409, 410), (388, 387, 402, 403), (415, 414, 429, 430), (408, 407, 422, 423), (416, 415, 430, 431), (409, 408, 423, 424), (402, 296, 417), (205, 416, 431), (410, 409, 424, 425), (403, 402, 417, 418), (411, 410, 425, 426), (404, 403, 418, 419), (412, 411, 426, 427), (405, 404, 419, 420), (413, 412, 427, 428), (406, 405, 420, 421), (414, 413, 428, 429), (407, 406, 421, 422), (427, 426, 441, 442), (420, 419, 434, 435), (428, 427, 442, 443), (421, 420, 435, 436), (429, 428, 443, 444), (422, 421, 436, 437), (430, 429, 444, 445), (423, 422, 437, 438), (431, 430, 445, 446), (424, 423, 438, 439), (417, 296, 432), (205, 431, 446), (425, 424, 439, 440), (418, 417, 432, 433), (426, 425, 440, 441), (419, 418, 433, 434), (446, 445, 460, 461), (439, 438, 453, 454), (432, 296, 447), (205, 446, 461), (440, 439, 454, 455), (433, 432, 447, 448), (441, 440, 455, 456), (434, 433, 448, 449), (442, 441, 456, 457), (435, 434, 449, 450), (443, 442, 457, 458), (436, 435, 450, 451), (444, 443, 458, 459), (437, 436, 451, 452), (445, 444, 459, 460), (438, 437, 452, 453), (450, 449, 464, 465), (458, 457, 472, 473), (451, 450, 465, 466), (459, 458, 473, 474), (452, 451, 466, 467), (460, 459, 474, 475), (453, 452, 467, 468), (461, 460, 475, 476), (454, 453, 468, 469), (447, 296, 462), (205, 461, 476), (455, 454, 469, 470), (448, 447, 462, 463), (456, 455, 470, 471), (449, 448, 463, 464), (457, 456, 471, 472), (469, 468, 6, 7), (462, 296, 0), (205, 476, 481), (470, 469, 7, 8), (463, 462, 0, 1), (471, 470, 8, 477), (464, 463, 1, 2), (472, 471, 477, 478), (465, 464, 2, 3), (473, 472, 478, 479), (466, 465, 3, 4), (474, 473, 479, 9), (467, 466, 4, 5), (475, 474, 9, 480), (468, 467, 5, 6), (476, 475, 480, 481)])
me_sphere.polygons.foreach_set('use_smooth', [True] * 512)
_uv = me_sphere.uv_layers.new(name='UVMap')
_uv.uv.foreach_set('vector', [0.7359, 0.1582, 0.6947, 0.1577, 0.7016, 0.1425, 0.7372, 0.149, 4.315e-05, 0.1599, 0.01511, 0.1168, 0.03854, 0.1158, 0.03202, 0.1644, 0.5029, 0.5739, 0.5081, 0.6799, 0.4931, 0.5759, 0.773, 0.16, 0.7359, 0.1582, 0.7372, 0.149, 0.0, 0.1982, 4.315e-05, 0.1599, 0.03202, 0.1644, 0.03669, 0.2044, 0.2754, 0.7604, 0.3344, 0.7768, 0.3357, 0.7859, 0.2796, 0.7762, 0.02955, 0.2476, 0.0, 0.1982, 0.03669, 0.2044, 0.05133, 0.2482, 0.505, 0.5113, 0.5057, 0.5463, 0.488, 0.5489, 0.4788, 0.5148, 0.04187, 0.2947, 0.02955, 0.2476, 0.05133, 0.2482, 0.06024, 0.2926, 0.5019, 0.4766, 0.505, 0.5113, 0.4788, 0.5148, 0.4684, 0.4814, 0.04496, 0.3392, 0.04187, 0.2947, 0.06024, 0.2926, 0.06116, 0.3343, 0.498, 0.4387, 0.5019, 0.4766, 0.4684, 0.4814, 0.4584, 0.4443, 0.6784, 0.3692, 0.6694, 0.3357, 0.684, 0.3314, 0.6947, 0.3672, 0.001792, 0.0663, 0.01132, 0.03225, 0.04157, 0.03172, 0.03338, 0.06946, 0.04108, 0.4115, 0.03813, 0.374, 0.0528, 0.3718, 0.05608, 0.4072, 0.01511, 0.1168, 0.001792, 0.0663, 0.03338, 0.06946, 0.03854, 0.1158, 0.05608, 0.4072, 0.0528, 0.3718, 0.07426, 0.3609, 0.07271, 0.4022, 0.03854, 0.1158, 0.03338, 0.06946, 0.06397, 0.07391, 0.07257, 0.1169, 0.07913, 0.4345, 0.05608, 0.4072, 0.07271, 0.4022, 0.08704, 0.434, 0.03202, 0.1644, 0.03854, 0.1158, 0.07257, 0.1169, 0.06613, 0.1688, 0.4931, 0.5759, 0.5081, 0.6799, 0.4777, 0.582, 0.773, 0.16, 0.7372, 0.149, 0.7404, 0.1406, 0.03669, 0.2044, 0.03202, 0.1644, 0.06613, 0.1688, 0.06786, 0.2071, 0.2796, 0.7762, 0.3357, 0.7859, 0.3394, 0.8019, 0.2885, 0.7972, 0.05133, 0.2482, 0.03669, 0.2044, 0.06786, 0.2071, 0.07404, 0.248, 0.4788, 0.5148, 0.488, 0.5489, 0.4674, 0.5564, 0.4595, 0.5321, 0.06024, 0.2926, 0.05133, 0.2482, 0.07404, 0.248, 0.07918, 0.2895, 0.4684, 0.4814, 0.4788, 0.5148, 0.4595, 0.5321, 0.4483, 0.5014, 0.06116, 0.3343, 0.06024, 0.2926, 0.07918, 0.2895, 0.07774, 0.326, 0.04157, 0.03172, 0.06202, 0.0, 0.09048, 0.01522, 0.07577, 0.04513, 0.0528, 0.3718, 0.06116, 0.3343, 0.07774, 0.326, 0.07426, 0.3609, 0.03338, 0.06946, 0.04157, 0.03172, 0.07577, 0.04513, 0.06397, 0.07391, 0.4595, 0.5321, 0.4674, 0.5564, 0.4478, 0.5704, 0.4415, 0.5511, 0.07918, 0.2895, 0.07404, 0.248, 0.09609, 0.2456, 0.09798, 0.2867, 0.4483, 0.5014, 0.4595, 0.5321, 0.4415, 0.5511, 0.4272, 0.5255, 0.07774, 0.326, 0.07918, 0.2895, 0.09798, 0.2867, 0.09512, 0.3205, 0.07577, 0.04513, 0.09048, 0.01522, 0.1227, 0.02783, 0.1128, 0.05739, 0.07426, 0.3609, 0.07774, 0.326, 0.09512, 0.3205, 0.09362, 0.3563, 0.06397, 0.07391, 0.07577, 0.04513, 0.1128, 0.05739, 0.1037, 0.08582, 0.07271, 0.4022, 0.07426, 0.3609, 0.09362, 0.3563, 0.08956, 0.3994, 0.07257, 0.1169, 0.06397, 0.07391, 0.1037, 0.08582, 0.1038, 0.1219, 0.08704, 0.434, 0.07271, 0.4022, 0.08956, 0.3994, 0.09581, 0.4332, 0.06613, 0.1688, 0.07257, 0.1169, 0.1038, 0.1219, 0.09443, 0.1677, 0.4777, 0.582, 0.5081, 0.6799, 0.45, 0.5966, 0.773, 0.16, 0.7404, 0.1406, 0.7454, 0.1329, 0.06786, 0.2071, 0.06613, 0.1688, 0.09443, 0.1677, 0.09374, 0.2047, 0.2885, 0.7972, 0.3394, 0.8019, 0.3358, 0.8332, 0.2977, 0.8211, 0.07404, 0.248, 0.06786, 0.2071, 0.09374, 0.2047, 0.09609, 0.2456, 0.1038, 0.1219, 0.1037, 0.08582, 0.1386, 0.09136, 0.1312, 0.1253, 0.09581, 0.4332, 0.08956, 0.3994, 0.1092, 0.3982, 0.1052, 0.4326, 0.09443, 0.1677, 0.1038, 0.1219, 0.1312, 0.1253, 0.1217, 0.1615, 0.45, 0.5966, 0.5081, 0.6799, 0.4355, 0.6192, 0.773, 0.16, 0.7454, 0.1329, 0.7519, 0.1259, 0.09374, 0.2047, 0.09443, 0.1677, 0.1217, 0.1615, 0.1198, 0.1998, 0.2977, 0.8211, 0.3358, 0.8332, 0.3215, 0.8588, 0.3015, 0.8468, 0.09609, 0.2456, 0.09374, 0.2047, 0.1198, 0.1998, 0.1203, 0.2416, 0.4415, 0.5511, 0.4478, 0.5704, 0.4299, 0.5896, 0.423, 0.5728, 0.09798, 0.2867, 0.09609, 0.2456, 0.1203, 0.2416, 0.1171, 0.2828, 0.4272, 0.5255, 0.4415, 0.5511, 0.423, 0.5728, 0.406, 0.5537, 0.09512, 0.3205, 0.09798, 0.2867, 0.1171, 0.2828, 0.1139, 0.3186, 0.1128, 0.05739, 0.1227, 0.02783, 0.1579, 0.03752, 0.1507, 0.06935, 0.09362, 0.3563, 0.09512, 0.3205, 0.1139, 0.3186, 0.1156, 0.3577, 0.1037, 0.08582, 0.1128, 0.05739, 0.1507, 0.06935, 0.1386, 0.09136, 0.08956, 0.3994, 0.09362, 0.3563, 0.1156, 0.3577, 0.1092, 0.3982, 0.1171, 0.2828, 0.1203, 0.2416, 0.1522, 0.2414, 0.1437, 0.2874, 0.406, 0.5537, 0.423, 0.5728, 0.4061, 0.5958, 0.385, 0.582, 0.1139, 0.3186, 0.1171, 0.2828, 0.1437, 0.2874, 0.1356, 0.3234, 0.1507, 0.06935, 0.1579, 0.03752, 0.1932, 0.05176, 0.1894, 0.07878, 0.1156, 0.3577, 0.1139, 0.3186, 0.1356, 0.3234, 0.1357, 0.3611, 0.1386, 0.09136, 0.1507, 0.06935, 0.1894, 0.07878, 0.1785, 0.09948, 0.1092, 0.3982, 0.1156, 0.3577, 0.1357, 0.3611, 0.1265, 0.4015, 0.1312, 0.1253, 0.1386, 0.09136, 0.1785, 0.09948, 0.1662, 0.1376, 0.1052, 0.4326, 0.1092, 0.3982, 0.1265, 0.4015, 0.1147, 0.4329, 0.1217, 0.1615, 0.1312, 0.1253, 0.1662, 0.1376, 0.1611, 0.1704, 0.4355, 0.6192, 0.5081, 0.6799, 0.4407, 0.6366, 0.773, 0.16, 0.7519, 0.1259, 0.7592, 0.1198, 0.1198, 0.1998, 0.1217, 0.1615, 0.1611, 0.1704, 0.1553, 0.2017, 0.4299, 0.5896, 0.4355, 0.6192, 0.4407, 0.6366, 0.418, 0.6104, 0.1203, 0.2416, 0.1198, 0.1998, 0.1553, 0.2017, 0.1522, 0.2414, 0.423, 0.5728, 0.4299, 0.5896, 0.418, 0.6104, 0.4061, 0.5958, 0.1147, 0.4329, 0.1265, 0.4015, 0.1444, 0.4136, 0.1234, 0.4336, 0.1611, 0.1704, 0.1662, 0.1376, 0.1905, 0.1599, 0.1934, 0.1806, 0.4407, 0.6366, 0.5081, 0.6799, 0.4469, 0.65, 0.773, 0.16, 0.7592, 0.1198, 0.7666, 0.1151, 0.1553, 0.2017, 0.1611, 0.1704, 0.1934, 0.1806, 0.1948, 0.2081, 0.418, 0.6104, 0.4407, 0.6366, 0.4469, 0.65, 0.4118, 0.6307, 0.1522, 0.2414, 0.1553, 0.2017, 0.1948, 0.2081, 0.1903, 0.2481, 0.4061, 0.5958, 0.418, 0.6104, 0.4118, 0.6307, 0.3933, 0.6182, 0.1437, 0.2874, 0.1522, 0.2414, 0.1903, 0.2481, 0.1748, 0.2906, 0.1932, 0.05176, 0.189, 0.02331, 0.2143, 0.03182, 0.2203, 0.05862, 0.1356, 0.3234, 0.1437, 0.2874, 0.1748, 0.2906, 0.1727, 0.3377, 0.1894, 0.07878, 0.1932, 0.05176, 0.2203, 0.05862, 0.2089, 0.08352, 0.1357, 0.3611, 0.1356, 0.3234, 0.1727, 0.3377, 0.1638, 0.3747, 0.7133, 0.8769, 0.7132, 0.8988, 0.6873, 0.8974, 0.6868, 0.866, 0.1265, 0.4015, 0.1357, 0.3611, 0.1638, 0.3747, 0.1444, 0.4136, 0.7133, 0.8375, 0.7133, 0.8769, 0.6868, 0.866, 0.6927, 0.8191, 0.2203, 0.05862, 0.2143, 0.03182, 0.2354, 0.0362, 0.2435, 0.06365, 0.1727, 0.3377, 0.1748, 0.2906, 0.2053, 0.2981, 0.2013, 0.3539, 0.6873, 0.8974, 0.6889, 0.9235, 0.668, 0.922, 0.6584, 0.8995, 0.1638, 0.3747, 0.1727, 0.3377, 0.2013, 0.3539, 0.1864, 0.3929, 0.6868, 0.866, 0.6873, 0.8974, 0.6584, 0.8995, 0.6564, 0.8587, 0.1444, 0.4136, 0.1638, 0.3747, 0.1864, 0.3929, 0.1593, 0.4236, 0.6927, 0.8191, 0.6868, 0.866, 0.6564, 0.8587, 0.6747, 0.8003, 0.7666, 0.1151, 0.7634, 0.07897, 0.7725, 0.06704, 0.7737, 0.1125, 0.3213, 0.4356, 0.3291, 0.4345, 0.3369, 0.4563, 0.3041, 0.4664, 0.4469, 0.65, 0.5081, 0.6799, 0.4507, 0.662, 0.773, 0.16, 0.7666, 0.1151, 0.7737, 0.1125, 0.1948, 0.2081, 0.1934, 0.1806, 0.227, 0.209, 0.235, 0.2256, 0.4118, 0.6307, 0.4469, 0.65, 0.4507, 0.662, 0.4099, 0.6496, 0.1903, 0.2481, 0.1948, 0.2081, 0.235, 0.2256, 0.2235, 0.2581, 0.3933, 0.6182, 0.4118, 0.6307, 0.4099, 0.6496, 0.3858, 0.6397, 0.1748, 0.2906, 0.1903, 0.2481, 0.2235, 0.2581, 0.2053, 0.2981, 0.3041, 0.4664, 0.3369, 0.4563, 0.3476, 0.4933, 0.3065, 0.5014, 0.4507, 0.662, 0.5081, 0.6799, 0.4535, 0.6725, 0.773, 0.16, 0.7737, 0.1125, 0.7812, 0.1119, 0.2785, 0.4698, 0.3041, 0.4664, 0.3065, 0.5014, 0.2754, 0.5038, 0.4099, 0.6496, 0.4507, 0.662, 0.4535, 0.6725, 0.4137, 0.6672, 0.2235, 0.2581, 0.235, 0.2256, 0.2691, 0.2391, 0.2598, 0.2734, 0.3858, 0.6397, 0.4099, 0.6496, 0.4137, 0.6672, 0.3835, 0.6619, 0.2053, 0.2981, 0.2235, 0.2581, 0.2598, 0.2734, 0.2496, 0.3244, 0.2435, 0.06365, 0.2354, 0.0362, 0.2536, 0.03755, 0.2644, 0.06564, 0.2013, 0.3539, 0.2053, 0.2981, 0.2496, 0.3244, 0.2296, 0.3665, 0.2321, 0.08522, 0.2435, 0.06365, 0.2644, 0.06564, 0.256, 0.08653, 0.1864, 0.3929, 0.2013, 0.3539, 0.2296, 0.3665, 0.2055, 0.4031, 0.2127, 0.124, 0.2321, 0.08522, 0.256, 0.08653, 0.2448, 0.1331, 0.1593, 0.4236, 0.1864, 0.3929, 0.2055, 0.4031, 0.1734, 0.4268, 0.211, 0.1819, 0.2127, 0.124, 0.2448, 0.1331, 0.2457, 0.1983, 0.7737, 0.1125, 0.7725, 0.06704, 0.7898, 0.06527, 0.7812, 0.1119, 0.2296, 0.3665, 0.2496, 0.3244, 0.271, 0.3341, 0.2553, 0.3769, 0.256, 0.08653, 0.2644, 0.06564, 0.2874, 0.06335, 0.2903, 0.08993, 0.2055, 0.4031, 0.2296, 0.3665, 0.2553, 0.3769, 0.2238, 0.4104, 0.2448, 0.1331, 0.256, 0.08653, 0.2903, 0.08993, 0.2935, 0.1411, 0.7898, 0.06527, 0.7991, 0.0263, 0.8221, 0.02496, 0.8061, 0.06757, 0.2457, 0.1983, 0.2448, 0.1331, 0.2935, 0.1411, 0.2996, 0.203, 0.7812, 0.1119, 0.7898, 0.06527, 0.8061, 0.06757, 0.788, 0.1135, 0.3065, 0.5014, 0.3476, 0.4933, 0.3476, 0.5482, 0.3097, 0.5434, 0.4535, 0.6725, 0.5081, 0.6799, 0.4569, 0.6819, 0.773, 0.16, 0.7812, 0.1119, 0.788, 0.1135, 0.2754, 0.5038, 0.3065, 0.5014, 0.3097, 0.5434, 0.2831, 0.5358, 0.4137, 0.6672, 0.4535, 0.6725, 0.4569, 0.6819, 0.4211, 0.6837, 0.2598, 0.2734, 0.2691, 0.2391, 0.2993, 0.2492, 0.2916, 0.2885, 0.3835, 0.6619, 0.4137, 0.6672, 0.4211, 0.6837, 0.3864, 0.6851, 0.2496, 0.3244, 0.2598, 0.2734, 0.2916, 0.2885, 0.271, 0.3341, 0.2644, 0.06564, 0.2536, 0.03755, 0.2688, 0.03487, 0.2874, 0.06335, 0.773, 0.16, 0.788, 0.1135, 0.7937, 0.117, 0.8648, 0.5628, 0.8511, 0.594, 0.8337, 0.6134, 0.8338, 0.5753, 0.4211, 0.6837, 0.4569, 0.6819, 0.4614, 0.6903, 0.4273, 0.699, 0.863, 0.5198, 0.8648, 0.5628, 0.8338, 0.5753, 0.8251, 0.5333, 0.3864, 0.6851, 0.4211, 0.6837, 0.4273, 0.699, 0.3954, 0.708, 0.8435, 0.4762, 0.863, 0.5198, 0.8251, 0.5333, 0.8116, 0.4849, 0.357, 0.6831, 0.3864, 0.6851, 0.3954, 0.708, 0.3652, 0.7155, 0.8189, 0.4387, 0.8435, 0.4762, 0.8116, 0.4849, 0.7928, 0.441, 0.2903, 0.08993, 0.2874, 0.06335, 0.3061, 0.06077, 0.3225, 0.09351, 0.2238, 0.4104, 0.2553, 0.3769, 0.2748, 0.3882, 0.2369, 0.4161, 0.2935, 0.1411, 0.2903, 0.08993, 0.3225, 0.09351, 0.3327, 0.1414, 0.8061, 0.06757, 0.8221, 0.02496, 0.8434, 0.02955, 0.8204, 0.0749, 0.2996, 0.203, 0.2935, 0.1411, 0.3327, 0.1414, 0.3355, 0.1881, 0.788, 0.1135, 0.8061, 0.06757, 0.8204, 0.0749, 0.7937, 0.117, 0.3097, 0.5434, 0.3476, 0.5482, 0.345, 0.5848, 0.3229, 0.578, 0.4569, 0.6819, 0.5081, 0.6799, 0.4614, 0.6903, 0.8434, 0.02955, 0.8688, 0.0, 0.8895, 0.01704, 0.8618, 0.04583, 0.8369, 0.6977, 0.8584, 0.7388, 0.8288, 0.7614, 0.8222, 0.7138, 0.8204, 0.0749, 0.8434, 0.02955, 0.8618, 0.04583, 0.8258, 0.08557, 0.3355, 0.1881, 0.3327, 0.1414, 0.3501, 0.1351, 0.357, 0.1855, 0.3563, 0.5863, 0.3563, 0.6362, 0.3421, 0.6314, 0.3505, 0.5848, 0.3333, 0.2202, 0.3355, 0.1881, 0.357, 0.1855, 0.357, 0.221, 0.4614, 0.6903, 0.5081, 0.6799, 0.4669, 0.6974, 0.773, 0.16, 0.7937, 0.117, 0.7977, 0.1221, 0.8338, 0.5753, 0.8337, 0.6134, 0.808, 0.6275, 0.8011, 0.5886, 0.4273, 0.699, 0.4614, 0.6903, 0.4669, 0.6974, 0.4353, 0.7124, 0.8251, 0.5333, 0.8338, 0.5753, 0.8011, 0.5886, 0.7906, 0.5462, 0.3954, 0.708, 0.4273, 0.699, 0.4353, 0.7124, 0.4035, 0.7284, 0.8116, 0.4849, 0.8251, 0.5333, 0.7906, 0.5462, 0.777, 0.5001, 0.3652, 0.7155, 0.3954, 0.708, 0.4035, 0.7284, 0.3694, 0.7461, 0.7928, 0.441, 0.8116, 0.4849, 0.777, 0.5001, 0.7669, 0.4494, 0.8584, 0.7388, 0.8648, 0.7693, 0.8463, 0.7909, 0.8288, 0.7614, 0.4353, 0.7124, 0.4669, 0.6974, 0.4736, 0.7028, 0.4459, 0.7219, 0.7906, 0.5462, 0.8011, 0.5886, 0.7672, 0.6022, 0.7573, 0.5619, 0.4035, 0.7284, 0.4353, 0.7124, 0.4459, 0.7219, 0.4167, 0.743, 0.777, 0.5001, 0.7906, 0.5462, 0.7573, 0.5619, 0.7607, 0.5205, 0.3694, 0.7461, 0.4035, 0.7284, 0.4167, 0.743, 0.3843, 0.7696, 0.7669, 0.4494, 0.777, 0.5001, 0.7607, 0.5205, 0.7491, 0.4719, 0.8288, 0.7614, 0.8463, 0.7909, 0.8197, 0.8003, 0.8022, 0.7728, 1.0, 0.829, 0.977, 0.869, 0.9615, 0.846, 0.9857, 0.811, 0.8222, 0.7138, 0.8288, 0.7614, 0.8022, 0.7728, 0.7905, 0.7321, 0.8258, 0.08557, 0.8618, 0.04583, 0.8659, 0.0712, 0.829, 0.09729, 0.8158, 0.6627, 0.8222, 0.7138, 0.7905, 0.7321, 0.7802, 0.6767, 0.7977, 0.1221, 0.8258, 0.08557, 0.829, 0.09729, 0.8006, 0.1286, 0.808, 0.6275, 0.8158, 0.6627, 0.7802, 0.6767, 0.7748, 0.6369, 0.4669, 0.6974, 0.5081, 0.6799, 0.4736, 0.7028, 0.773, 0.16, 0.7977, 0.1221, 0.8006, 0.1286, 0.8011, 0.5886, 0.808, 0.6275, 0.7748, 0.6369, 0.7672, 0.6022, 0.7905, 0.7321, 0.8022, 0.7728, 0.7699, 0.7713, 0.7531, 0.7367, 0.9866, 0.7681, 0.9857, 0.811, 0.9547, 0.7867, 0.9754, 0.7553, 0.7802, 0.6767, 0.7905, 0.7321, 0.7531, 0.7367, 0.7361, 0.6941, 1.0, 0.7258, 0.9866, 0.7681, 0.9754, 0.7553, 0.9959, 0.7205, 0.7748, 0.6369, 0.7802, 0.6767, 0.7361, 0.6941, 0.7303, 0.6529, 0.4736, 0.7028, 0.5081, 0.6799, 0.4815, 0.7061, 0.773, 0.16, 0.8006, 0.1286, 0.8019, 0.1361, 0.7672, 0.6022, 0.7748, 0.6369, 0.7303, 0.6529, 0.7264, 0.6123, 0.4459, 0.7219, 0.4736, 0.7028, 0.4815, 0.7061, 0.4588, 0.7267, 0.7573, 0.5619, 0.7672, 0.6022, 0.7264, 0.6123, 0.7152, 0.58, 0.07963, 0.8528, 0.05202, 0.8269, 0.05503, 0.8162, 0.08852, 0.8354, 0.3782, 0.9967, 0.3634, 0.9757, 0.357, 0.9303, 0.399, 0.9463, 0.113, 0.8822, 0.07963, 0.8528, 0.08852, 0.8354, 0.1233, 0.8622, 0.9615, 0.846, 0.9183, 0.8859, 0.8884, 0.8556, 0.9223, 0.8284, 0.158, 0.8889, 0.113, 0.8822, 0.1233, 0.8622, 0.1618, 0.8676, 0.9857, 0.811, 0.9615, 0.846, 0.9223, 0.8284, 0.9547, 0.7867, 0.7152, 0.58, 0.7264, 0.6123, 0.6941, 0.6258, 0.6829, 0.5961, 0.08852, 0.8354, 0.05503, 0.8162, 0.05603, 0.8025, 0.099, 0.8089, 0.399, 0.9463, 0.357, 0.9303, 0.3694, 0.8912, 0.4166, 0.901, 0.1233, 0.8622, 0.08852, 0.8354, 0.099, 0.8089, 0.1369, 0.8217, 0.4356, 0.9928, 0.399, 0.9463, 0.4166, 0.901, 0.4667, 0.9851, 0.1618, 0.8676, 0.1233, 0.8622, 0.1369, 0.8217, 0.166, 0.8308, 0.9547, 0.7867, 0.9223, 0.8284, 0.8836, 0.7967, 0.934, 0.7598, 0.1936, 0.8461, 0.1618, 0.8676, 0.166, 0.8308, 0.1978, 0.8243, 0.9754, 0.7553, 0.9547, 0.7867, 0.934, 0.7598, 0.9612, 0.7373, 0.7361, 0.6941, 0.7531, 0.7367, 0.7218, 0.7341, 0.7055, 0.7041, 0.9959, 0.7205, 0.9754, 0.7553, 0.9612, 0.7373, 0.9925, 0.7142, 0.7303, 0.6529, 0.7361, 0.6941, 0.7055, 0.7041, 0.6958, 0.6683, 0.4815, 0.7061, 0.5081, 0.6799, 0.4906, 0.7082, 0.773, 0.16, 0.8019, 0.1361, 0.8024, 0.1443, 0.7264, 0.6123, 0.7303, 0.6529, 0.6958, 0.6683, 0.6941, 0.6258, 0.4588, 0.7267, 0.4815, 0.7061, 0.4906, 0.7082, 0.4742, 0.7285, 0.9612, 0.7373, 0.934, 0.7598, 0.9212, 0.7288, 0.9541, 0.7178, 0.2313, 0.8125, 0.1978, 0.8243, 0.1915, 0.7911, 0.2206, 0.7808, 0.9925, 0.7142, 0.9612, 0.7373, 0.9541, 0.7178, 0.9904, 0.7072, 0.2621, 0.7932, 0.2313, 0.8125, 0.2206, 0.7808, 0.2486, 0.7618, 0.4906, 0.7082, 0.5081, 0.6799, 0.5008, 0.7101, 0.773, 0.16, 0.8024, 0.1443, 0.8025, 0.153, 0.6941, 0.6258, 0.6958, 0.6683, 0.6639, 0.6758, 0.6564, 0.6397, 0.4742, 0.7285, 0.4906, 0.7082, 0.5008, 0.7101, 0.4917, 0.7291, 0.6829, 0.5961, 0.6941, 0.6258, 0.6564, 0.6397, 0.6628, 0.6112, 0.099, 0.8089, 0.05603, 0.8025, 0.05561, 0.7867, 0.1059, 0.7805, 0.4166, 0.901, 0.3694, 0.8912, 0.3998, 0.8602, 0.4289, 0.8811, 0.1369, 0.8217, 0.099, 0.8089, 0.1059, 0.7805, 0.1369, 0.7841, 0.4667, 0.9851, 0.4166, 0.901, 0.4289, 0.8811, 0.4955, 0.964, 0.166, 0.8308, 0.1369, 0.8217, 0.1369, 0.7841, 0.163, 0.792, 0.934, 0.7598, 0.8836, 0.7967, 0.8648, 0.7644, 0.9212, 0.7288, 0.1978, 0.8243, 0.166, 0.8308, 0.163, 0.792, 0.1915, 0.7911, 0.1059, 0.7805, 0.05561, 0.7867, 0.04876, 0.7739, 0.1003, 0.7547, 0.4289, 0.8811, 0.3998, 0.8602, 0.4233, 0.8329, 0.4505, 0.8601, 0.1369, 0.7841, 0.1059, 0.7805, 0.1003, 0.7547, 0.1277, 0.7523, 0.4955, 0.964, 0.4289, 0.8811, 0.4505, 0.8601, 0.5256, 0.9373, 0.7261, 0.8003, 0.7522, 0.8051, 0.7579, 0.8412, 0.7325, 0.8419, 0.538, 1.0, 0.4955, 0.964, 0.5256, 0.9373, 0.5633, 0.9802, 0.1915, 0.7911, 0.163, 0.792, 0.1521, 0.7558, 0.1775, 0.7546, 0.9541, 0.7178, 0.9212, 0.7288, 0.918, 0.6999, 0.9525, 0.6979, 0.2206, 0.7808, 0.1915, 0.7911, 0.1775, 0.7546, 0.2049, 0.7452, 0.9904, 0.7072, 0.9541, 0.7178, 0.9525, 0.6979, 0.9896, 0.699, 0.2486, 0.7618, 0.2206, 0.7808, 0.2049, 0.7452, 0.2312, 0.728, 0.5008, 0.7101, 0.5081, 0.6799, 0.5111, 0.7101, 0.773, 0.16, 0.8025, 0.153, 0.8018, 0.1626, 0.2754, 0.7384, 0.2486, 0.7618, 0.2312, 0.728, 0.249, 0.705, 0.4917, 0.7291, 0.5008, 0.7101, 0.5111, 0.7101, 0.5104, 0.7304, 0.3998, 0.8602, 0.3758, 0.8447, 0.4136, 0.8212, 0.4233, 0.8329, 0.2049, 0.7452, 0.1775, 0.7546, 0.1556, 0.7238, 0.1845, 0.7114, 0.9896, 0.699, 0.9525, 0.6979, 0.9547, 0.6804, 0.9906, 0.6911, 0.2312, 0.728, 0.2049, 0.7452, 0.1845, 0.7114, 0.214, 0.6939, 0.5111, 0.7101, 0.5081, 0.6799, 0.5214, 0.709, 0.773, 0.16, 0.8018, 0.1626, 0.8016, 0.1721, 0.7338, 0.3745, 0.7357, 0.341, 0.761, 0.3335, 0.7694, 0.3701, 0.04876, 0.7739, 0.02181, 0.7748, 0.01796, 0.7666, 0.04114, 0.7587, 0.7354, 0.4014, 0.7338, 0.3745, 0.7694, 0.3701, 0.7571, 0.4014, 0.1003, 0.7547, 0.04876, 0.7739, 0.04114, 0.7587, 0.08377, 0.7372, 0.4505, 0.8601, 0.4233, 0.8329, 0.4503, 0.8094, 0.4709, 0.8392, 0.1277, 0.7523, 0.1003, 0.7547, 0.08377, 0.7372, 0.1085, 0.729, 0.5256, 0.9373, 0.4505, 0.8601, 0.4709, 0.8392, 0.5539, 0.9113, 0.7325, 0.8419, 0.7579, 0.8412, 0.7579, 0.8787, 0.7316, 0.8854, 0.5633, 0.9802, 0.5256, 0.9373, 0.5539, 0.9113, 0.5831, 0.9557, 0.7134, 0.8421, 0.7325, 0.8419, 0.7316, 0.8854, 0.7143, 0.8886, 0.9525, 0.6979, 0.918, 0.6999, 0.9219, 0.6753, 0.9547, 0.6804, 0.4709, 0.8392, 0.4503, 0.8094, 0.4813, 0.781, 0.4911, 0.8278, 0.5831, 0.8361, 0.5937, 0.8054, 0.6147, 0.8102, 0.6064, 0.851, 0.5539, 0.9113, 0.4709, 0.8392, 0.4911, 0.8278, 0.5736, 0.8827, 0.7316, 0.8854, 0.7579, 0.8787, 0.7554, 0.9169, 0.7295, 0.9274, 0.8711, 0.5777, 0.8648, 0.5042, 0.8987, 0.5026, 0.9014, 0.5704, 0.1556, 0.7238, 0.1298, 0.7292, 0.1014, 0.7083, 0.1308, 0.6962, 0.8854, 0.608, 0.8711, 0.5777, 0.9014, 0.5704, 0.9034, 0.6034, 0.1845, 0.7114, 0.1556, 0.7238, 0.1308, 0.6962, 0.1625, 0.6791, 0.9029, 0.6385, 0.8854, 0.608, 0.9034, 0.6034, 0.9084, 0.6378, 0.214, 0.6939, 0.1845, 0.7114, 0.1625, 0.6791, 0.1925, 0.6575, 0.5214, 0.709, 0.5081, 0.6799, 0.5312, 0.7061, 0.773, 0.16, 0.8016, 0.1721, 0.8007, 0.1806, 0.2433, 0.6734, 0.214, 0.6939, 0.1925, 0.6575, 0.2203, 0.6347, 0.5289, 0.7271, 0.5214, 0.709, 0.5312, 0.7061, 0.5473, 0.7247, 0.2569, 0.6565, 0.2433, 0.6734, 0.2203, 0.6347, 0.2481, 0.62, 0.08377, 0.7372, 0.04114, 0.7587, 0.02727, 0.7476, 0.05664, 0.7263, 0.9084, 0.6378, 0.9034, 0.6034, 0.9262, 0.6031, 0.9143, 0.6384, 0.1925, 0.6575, 0.1625, 0.6791, 0.1445, 0.6509, 0.1748, 0.6183, 0.5312, 0.7061, 0.5081, 0.6799, 0.5403, 0.7031, 0.773, 0.16, 0.8007, 0.1806, 0.7995, 0.1882, 0.2203, 0.6347, 0.1925, 0.6575, 0.1748, 0.6183, 0.2033, 0.5939, 0.5473, 0.7247, 0.5312, 0.7061, 0.5403, 0.7031, 0.5639, 0.7214, 0.2481, 0.62, 0.2203, 0.6347, 0.2033, 0.5939, 0.2324, 0.5825, 0.6147, 0.8102, 0.6327, 0.7696, 0.6414, 0.7726, 0.6385, 0.8115, 0.4911, 0.8278, 0.4813, 0.781, 0.52, 0.7696, 0.5349, 0.8121, 0.6064, 0.851, 0.6147, 0.8102, 0.6385, 0.8115, 0.6414, 0.8573, 0.8987, 0.5026, 0.931, 0.4387, 0.9549, 0.451, 0.9526, 0.5103, 0.6048, 0.8852, 0.6064, 0.851, 0.6414, 0.8573, 0.6262, 0.8937, 0.9014, 0.5704, 0.8987, 0.5026, 0.9526, 0.5103, 0.9366, 0.5653, 0.1308, 0.6962, 0.1014, 0.7083, 0.07049, 0.6898, 0.1049, 0.6736, 0.9034, 0.6034, 0.9014, 0.5704, 0.9366, 0.5653, 0.9262, 0.6031, 0.1625, 0.6791, 0.1308, 0.6962, 0.1049, 0.6736, 0.1445, 0.6509, 0.9526, 0.5103, 0.9549, 0.451, 0.9889, 0.4715, 0.9889, 0.5284, 0.07049, 0.6898, 0.04285, 0.7056, 0.0145, 0.6902, 0.04492, 0.6665, 0.9366, 0.5653, 0.9526, 0.5103, 0.9889, 0.5284, 0.9754, 0.5717, 0.1049, 0.6736, 0.07049, 0.6898, 0.04492, 0.6665, 0.07942, 0.6444, 0.9262, 0.6031, 0.9366, 0.5653, 0.9754, 0.5717, 0.9422, 0.6043, 0.1445, 0.6509, 0.1049, 0.6736, 0.07942, 0.6444, 0.1209, 0.6091, 0.9143, 0.6384, 0.9262, 0.6031, 0.9422, 0.6043, 0.92, 0.6403, 0.1748, 0.6183, 0.1445, 0.6509, 0.1209, 0.6091, 0.1495, 0.5756, 0.5403, 0.7031, 0.5081, 0.6799, 0.5482, 0.6989, 0.773, 0.16, 0.7995, 0.1882, 0.7975, 0.1952, 0.2033, 0.5939, 0.1748, 0.6183, 0.1495, 0.5756, 0.1772, 0.5587, 0.5639, 0.7214, 0.5403, 0.7031, 0.5482, 0.6989, 0.5778, 0.7151, 0.2324, 0.5825, 0.2033, 0.5939, 0.1772, 0.5587, 0.211, 0.5451, 0.5876, 0.7412, 0.5639, 0.7214, 0.5778, 0.7151, 0.6069, 0.7332, 0.5349, 0.8121, 0.52, 0.7696, 0.5651, 0.7767, 0.5831, 0.7944, 0.6148, 0.7696, 0.5876, 0.7412, 0.6069, 0.7332, 0.6387, 0.7563, 0.5482, 0.6989, 0.5081, 0.6799, 0.5545, 0.6926, 0.773, 0.16, 0.7975, 0.1952, 0.794, 0.2009, 0.1772, 0.5587, 0.1495, 0.5756, 0.13, 0.5491, 0.1596, 0.5312, 0.5778, 0.7151, 0.5482, 0.6989, 0.5545, 0.6926, 0.5878, 0.7038, 0.211, 0.5451, 0.1772, 0.5587, 0.1596, 0.5312, 0.1948, 0.5142, 0.6069, 0.7332, 0.5778, 0.7151, 0.5878, 0.7038, 0.6192, 0.7165, 0.2345, 0.5159, 0.211, 0.5451, 0.1948, 0.5142, 0.2343, 0.4915, 0.6387, 0.7563, 0.6069, 0.7332, 0.6192, 0.7165, 0.6517, 0.7312, 0.2754, 0.502, 0.2345, 0.5159, 0.2343, 0.4915, 0.2741, 0.4659, 0.04492, 0.6665, 0.0145, 0.6902, 0.0, 0.6694, 0.03111, 0.6473, 0.8582, 0.2606, 0.8895, 0.2863, 0.8765, 0.3167, 0.8505, 0.2831, 0.07942, 0.6444, 0.04492, 0.6665, 0.03111, 0.6473, 0.0667, 0.613, 0.8228, 0.2304, 0.8582, 0.2606, 0.8505, 0.2831, 0.8185, 0.2407, 0.1209, 0.6091, 0.07942, 0.6444, 0.0667, 0.613, 0.1028, 0.5738, 0.92, 0.6403, 0.9422, 0.6043, 0.9514, 0.6093, 0.9246, 0.6438, 0.1495, 0.5756, 0.1209, 0.6091, 0.1028, 0.5738, 0.13, 0.5491, 0.3586, 0.1244, 0.3769, 0.0851, 0.394, 0.09129, 0.3801, 0.1249, 0.8505, 0.2831, 0.8765, 0.3167, 0.8532, 0.3322, 0.8307, 0.2975, 0.0667, 0.613, 0.03111, 0.6473, 0.0227, 0.6218, 0.06583, 0.5979, 0.8185, 0.2407, 0.8505, 0.2831, 0.8307, 0.2975, 0.8122, 0.2493, 0.3576, 0.2204, 0.3613, 0.1709, 0.3757, 0.1749, 0.3751, 0.2206, 0.9246, 0.6438, 0.9514, 0.6093, 0.9628, 0.6201, 0.9286, 0.6492, 0.357, 0.2556, 0.3576, 0.2204, 0.3751, 0.2206, 0.3798, 0.2504, 0.5545, 0.6926, 0.5081, 0.6799, 0.5591, 0.6848, 0.8977, 0.6753, 0.9246, 0.6438, 0.9286, 0.6492, 0.1596, 0.5312, 0.13, 0.5491, 0.1198, 0.5334, 0.1432, 0.5078, 0.5878, 0.7038, 0.5545, 0.6926, 0.5591, 0.6848, 0.5942, 0.6896, 0.1948, 0.5142, 0.1596, 0.5312, 0.1432, 0.5078, 0.176, 0.486, 0.6192, 0.7165, 0.5878, 0.7038, 0.5942, 0.6896, 0.6248, 0.6954, 0.2343, 0.4915, 0.1948, 0.5142, 0.176, 0.486, 0.2169, 0.462, 0.6517, 0.7312, 0.6192, 0.7165, 0.6248, 0.6954, 0.6518, 0.7003, 0.2741, 0.4659, 0.2343, 0.4915, 0.2169, 0.462, 0.2591, 0.4442, 0.1432, 0.5078, 0.1198, 0.5334, 0.1183, 0.5189, 0.1268, 0.4863, 0.5942, 0.6896, 0.5591, 0.6848, 0.5627, 0.6758, 0.599, 0.6735, 0.176, 0.486, 0.1432, 0.5078, 0.1268, 0.4863, 0.1551, 0.4568, 0.6248, 0.6954, 0.5942, 0.6896, 0.599, 0.6735, 0.6316, 0.6717, 0.2169, 0.462, 0.176, 0.486, 0.1551, 0.4568, 0.1979, 0.4427, 0.6518, 0.7003, 0.6248, 0.6954, 0.6316, 0.6717, 0.6564, 0.6673, 0.2591, 0.4442, 0.2169, 0.462, 0.1979, 0.4427, 0.2408, 0.4345, 0.3801, 0.1249, 0.394, 0.09129, 0.4086, 0.0906, 0.4102, 0.1181, 0.8307, 0.2975, 0.8532, 0.3322, 0.8252, 0.3335, 0.8091, 0.3008, 0.3757, 0.1749, 0.3801, 0.1249, 0.4102, 0.1181, 0.4161, 0.1685, 0.8122, 0.2493, 0.8307, 0.2975, 0.8091, 0.3008, 0.7973, 0.2552, 0.3751, 0.2206, 0.3757, 0.1749, 0.4161, 0.1685, 0.4116, 0.2303, 0.7896, 0.2049, 0.8122, 0.2493, 0.7973, 0.2552, 0.7836, 0.2075, 0.3163, 0.7173, 0.3026, 0.733, 0.2883, 0.6982, 0.3209, 0.6813, 0.5591, 0.6848, 0.5081, 0.6799, 0.5627, 0.6758, 0.773, 0.16, 0.7896, 0.2049, 0.7836, 0.2075, 0.4976, 0.4251, 0.4618, 0.3949, 0.4838, 0.3811, 0.5126, 0.4152, 0.4161, 0.1685, 0.4102, 0.1181, 0.442, 0.1106, 0.4588, 0.1566, 0.7973, 0.2552, 0.8091, 0.3008, 0.7863, 0.2983, 0.7808, 0.2562, 0.4116, 0.2303, 0.4161, 0.1685, 0.4588, 0.1566, 0.4593, 0.2207, 0.7836, 0.2075, 0.7973, 0.2552, 0.7808, 0.2562, 0.7767, 0.2083, 0.3209, 0.6813, 0.2883, 0.6982, 0.2754, 0.649, 0.3134, 0.6418, 0.5627, 0.6758, 0.5081, 0.6799, 0.565, 0.6658, 0.773, 0.16, 0.7836, 0.2075, 0.7767, 0.2083, 0.3421, 0.6669, 0.3209, 0.6813, 0.3134, 0.6418, 0.3421, 0.6344, 0.599, 0.6735, 0.5627, 0.6758, 0.565, 0.6658, 0.605, 0.6561, 0.4154, 0.3106, 0.4061, 0.2734, 0.433, 0.259, 0.444, 0.2917, 0.6316, 0.6717, 0.599, 0.6735, 0.605, 0.6561, 0.6316, 0.6486, 0.4407, 0.3537, 0.4154, 0.3106, 0.444, 0.2917, 0.4583, 0.341, 0.4086, 0.0906, 0.4272, 0.06114, 0.4401, 0.06169, 0.4302, 0.0898, 0.4618, 0.3949, 0.4407, 0.3537, 0.4583, 0.341, 0.4838, 0.3811, 0.4102, 0.1181, 0.4086, 0.0906, 0.4302, 0.0898, 0.442, 0.1106, 0.605, 0.6561, 0.565, 0.6658, 0.566, 0.655, 0.6063, 0.6384, 0.444, 0.2917, 0.433, 0.259, 0.4648, 0.2418, 0.4785, 0.2727, 0.6316, 0.6486, 0.605, 0.6561, 0.6063, 0.6384, 0.6276, 0.6272, 0.4583, 0.341, 0.444, 0.2917, 0.4785, 0.2727, 0.5027, 0.3111, 0.4302, 0.0898, 0.4401, 0.06169, 0.4554, 0.05906, 0.4487, 0.08499, 0.4838, 0.3811, 0.4583, 0.341, 0.5027, 0.3111, 0.5093, 0.3651, 0.442, 0.1106, 0.4302, 0.0898, 0.4487, 0.08499, 0.4637, 0.1059, 0.5126, 0.4152, 0.4838, 0.3811, 0.5093, 0.3651, 0.5292, 0.4026, 0.4588, 0.1566, 0.442, 0.1106, 0.4637, 0.1059, 0.4863, 0.144, 0.7808, 0.2562, 0.7863, 0.2983, 0.7678, 0.2908, 0.7638, 0.2532, 0.4593, 0.2207, 0.4588, 0.1566, 0.4863, 0.144, 0.4905, 0.1994, 0.7767, 0.2083, 0.7808, 0.2562, 0.7638, 0.2532, 0.7693, 0.2071, 0.3134, 0.6418, 0.2754, 0.649, 0.2771, 0.6102, 0.3074, 0.6082, 0.565, 0.6658, 0.5081, 0.6799, 0.566, 0.655, 0.773, 0.16, 0.7767, 0.2083, 0.7693, 0.2071, 0.3421, 0.6344, 0.3134, 0.6418, 0.3074, 0.6082, 0.3312, 0.6035, 0.4863, 0.144, 0.4637, 0.1059, 0.4826, 0.1001, 0.4996, 0.1283, 0.5623, 0.4311, 0.5292, 0.4026, 0.5516, 0.3827, 0.5762, 0.4197, 0.7966, 0.3335, 0.7966, 0.3943, 0.7694, 0.3979, 0.7795, 0.3523, 0.7693, 0.2071, 0.7638, 0.2532, 0.7558, 0.2417, 0.7624, 0.2039, 0.3074, 0.6082, 0.2771, 0.6102, 0.2819, 0.5868, 0.2871, 0.5848, 0.566, 0.655, 0.5081, 0.6799, 0.5681, 0.6431, 0.773, 0.16, 0.7693, 0.2071, 0.7624, 0.2039, 0.4648, 0.2418, 0.4746, 0.2254, 0.5058, 0.1941, 0.5054, 0.221, 0.6063, 0.6384, 0.566, 0.655, 0.5681, 0.6431, 0.6029, 0.6203, 0.4785, 0.2727, 0.4648, 0.2418, 0.5054, 0.221, 0.5133, 0.2601, 0.6276, 0.6272, 0.6063, 0.6384, 0.6029, 0.6203, 0.6188, 0.6063, 0.5027, 0.3111, 0.4785, 0.2727, 0.5133, 0.2601, 0.5328, 0.3005, 0.4487, 0.08499, 0.4554, 0.05906, 0.4744, 0.05113, 0.4686, 0.07654, 0.5093, 0.3651, 0.5027, 0.3111, 0.5328, 0.3005, 0.5379, 0.3465, 0.4637, 0.1059, 0.4487, 0.08499, 0.4686, 0.07654, 0.4826, 0.1001, 0.5292, 0.4026, 0.5093, 0.3651, 0.5379, 0.3465, 0.5516, 0.3827, 0.5133, 0.2601, 0.5054, 0.221, 0.5425, 0.2098, 0.5493, 0.2488, 0.6188, 0.6063, 0.6029, 0.6203, 0.5966, 0.6009, 0.6055, 0.5854, 0.5328, 0.3005, 0.5133, 0.2601, 0.5493, 0.2488, 0.5627, 0.2937, 0.4686, 0.07654, 0.4744, 0.05113, 0.4973, 0.03963, 0.4931, 0.06628, 0.5379, 0.3465, 0.5328, 0.3005, 0.5627, 0.2937, 0.5747, 0.3287, 0.4826, 0.1001, 0.4686, 0.07654, 0.4931, 0.06628, 0.498, 0.09213, 0.5516, 0.3827, 0.5379, 0.3465, 0.5747, 0.3287, 0.5788, 0.3664, 0.4996, 0.1283, 0.4826, 0.1001, 0.498, 0.09213, 0.5109, 0.1115, 0.5762, 0.4197, 0.5516, 0.3827, 0.5788, 0.3664, 0.5935, 0.406, 0.5074, 0.1735, 0.4996, 0.1283, 0.5109, 0.1115, 0.5268, 0.148, 0.6034, 0.4387, 0.5762, 0.4197, 0.5935, 0.406, 0.6116, 0.4369, 0.5058, 0.1941, 0.5074, 0.1735, 0.5268, 0.148, 0.5342, 0.1797, 0.5681, 0.6431, 0.5081, 0.6799, 0.5717, 0.6298, 0.773, 0.16, 0.7624, 0.2039, 0.7555, 0.1986, 0.5054, 0.221, 0.5058, 0.1941, 0.5342, 0.1797, 0.5425, 0.2098, 0.6029, 0.6203, 0.5681, 0.6431, 0.5717, 0.6298, 0.5966, 0.6009, 0.5935, 0.406, 0.5788, 0.3664, 0.5987, 0.3609, 0.6101, 0.4007, 0.5268, 0.148, 0.5109, 0.1115, 0.5466, 0.09812, 0.5581, 0.1314, 0.6116, 0.4369, 0.5935, 0.406, 0.6101, 0.4007, 0.6209, 0.4355, 0.5342, 0.1797, 0.5268, 0.148, 0.5581, 0.1314, 0.5713, 0.1663, 0.5717, 0.6298, 0.5081, 0.6799, 0.5735, 0.6124, 0.773, 0.16, 0.7555, 0.1986, 0.7488, 0.1919, 0.5425, 0.2098, 0.5342, 0.1797, 0.5713, 0.1663, 0.5761, 0.2045, 0.5966, 0.6009, 0.5717, 0.6298, 0.5735, 0.6124, 0.5816, 0.5818, 0.5493, 0.2488, 0.5425, 0.2098, 0.5761, 0.2045, 0.5795, 0.246, 0.6055, 0.5854, 0.5966, 0.6009, 0.5816, 0.5818, 0.5872, 0.5641, 0.5627, 0.2937, 0.5493, 0.2488, 0.5795, 0.246, 0.5874, 0.2866, 0.6208, 0.5696, 0.6055, 0.5854, 0.5872, 0.5641, 0.5992, 0.5436, 0.5747, 0.3287, 0.5627, 0.2937, 0.5874, 0.2866, 0.5958, 0.3214, 0.498, 0.09213, 0.4931, 0.06628, 0.5258, 0.04802, 0.5346, 0.07831, 0.5788, 0.3664, 0.5747, 0.3287, 0.5958, 0.3214, 0.5987, 0.3609, 0.5109, 0.1115, 0.498, 0.09213, 0.5346, 0.07831, 0.5466, 0.09812, 0.5874, 0.2866, 0.5795, 0.246, 0.6026, 0.2471, 0.6053, 0.2881, 0.5992, 0.5436, 0.5872, 0.5641, 0.5681, 0.5444, 0.5768, 0.5176, 0.5958, 0.3214, 0.5874, 0.2866, 0.6053, 0.2881, 0.6141, 0.3218, 0.5346, 0.07831, 0.5258, 0.04802, 0.559, 0.03434, 0.5687, 0.06165, 0.5987, 0.3609, 0.5958, 0.3214, 0.6141, 0.3218, 0.6212, 0.3574, 0.5466, 0.09812, 0.5346, 0.07831, 0.5687, 0.06165, 0.5794, 0.08846, 0.6101, 0.4007, 0.5987, 0.3609, 0.6212, 0.3574, 0.6293, 0.3996, 0.5581, 0.1314, 0.5466, 0.09812, 0.5794, 0.08846, 0.5836, 0.1246, 0.6209, 0.4355, 0.6101, 0.4007, 0.6293, 0.3996, 0.6304, 0.4352, 0.5713, 0.1663, 0.5581, 0.1314, 0.5836, 0.1246, 0.5979, 0.1695, 0.5735, 0.6124, 0.5081, 0.6799, 0.5572, 0.591, 0.773, 0.16, 0.7488, 0.1919, 0.743, 0.1844, 0.5761, 0.2045, 0.5713, 0.1663, 0.5979, 0.1695, 0.6012, 0.2065, 0.7338, 0.3841, 0.7244, 0.4091, 0.7037, 0.3884, 0.7306, 0.3579, 0.5795, 0.246, 0.5761, 0.2045, 0.6012, 0.2065, 0.6026, 0.2471, 0.5872, 0.5641, 0.5816, 0.5818, 0.5625, 0.5644, 0.5681, 0.5444, 0.6304, 0.4352, 0.6293, 0.3996, 0.6463, 0.4006, 0.6394, 0.4351, 0.5979, 0.1695, 0.5836, 0.1246, 0.6134, 0.1159, 0.6264, 0.1672, 0.5572, 0.591, 0.5081, 0.6799, 0.5281, 0.5793, 0.773, 0.16, 0.743, 0.1844, 0.7388, 0.1762, 0.6012, 0.2065, 0.5979, 0.1695, 0.6264, 0.1672, 0.6285, 0.2044, 0.7306, 0.3579, 0.7037, 0.3884, 0.6947, 0.3629, 0.7338, 0.3335, 0.6026, 0.2471, 0.6012, 0.2065, 0.6285, 0.2044, 0.6268, 0.2459, 0.5681, 0.5444, 0.5625, 0.5644, 0.5429, 0.5524, 0.5499, 0.5273, 0.6053, 0.2881, 0.6026, 0.2471, 0.6268, 0.2459, 0.6264, 0.2879, 0.5768, 0.5176, 0.5681, 0.5444, 0.5499, 0.5273, 0.5554, 0.4957, 0.6141, 0.3218, 0.6053, 0.2881, 0.6264, 0.2879, 0.6323, 0.3256, 0.5687, 0.06165, 0.559, 0.03434, 0.5893, 0.01822, 0.6035, 0.04522, 0.6212, 0.3574, 0.6141, 0.3218, 0.6323, 0.3256, 0.6405, 0.3598, 0.5794, 0.08846, 0.5687, 0.06165, 0.6035, 0.04522, 0.614, 0.07118, 0.6293, 0.3996, 0.6212, 0.3574, 0.6405, 0.3598, 0.6463, 0.4006, 0.5836, 0.1246, 0.5794, 0.08846, 0.614, 0.07118, 0.6134, 0.1159, 0.5554, 0.4957, 0.5499, 0.5273, 0.5311, 0.5121, 0.5357, 0.4778, 0.6323, 0.3256, 0.6264, 0.2879, 0.6479, 0.2891, 0.6511, 0.3317, 0.6035, 0.04522, 0.5893, 0.01822, 0.6158, 0.0, 0.6347, 0.02779, 0.6405, 0.3598, 0.6323, 0.3256, 0.6511, 0.3317, 0.6616, 0.3678, 0.614, 0.07118, 0.6035, 0.04522, 0.6347, 0.02779, 0.6463, 0.06428, 0.6463, 0.4006, 0.6405, 0.3598, 0.6616, 0.3678, 0.6633, 0.4038, 0.6134, 0.1159, 0.614, 0.07118, 0.6463, 0.06428, 0.6488, 0.1118, 0.6394, 0.4351, 0.6463, 0.4006, 0.6633, 0.4038, 0.6479, 0.4349, 0.6264, 0.1672, 0.6134, 0.1159, 0.6488, 0.1118, 0.6607, 0.1592, 0.5281, 0.5793, 0.5081, 0.6799, 0.5127, 0.5749, 0.773, 0.16, 0.7388, 0.1762, 0.7364, 0.1676, 0.6285, 0.2044, 0.6264, 0.1672, 0.6607, 0.1592, 0.6602, 0.1979, 0.2885, 0.733, 0.3394, 0.7591, 0.3357, 0.7693, 0.2796, 0.7466, 0.6268, 0.2459, 0.6285, 0.2044, 0.6602, 0.1979, 0.6516, 0.2438, 0.5499, 0.5273, 0.5429, 0.5524, 0.5229, 0.5471, 0.5311, 0.5121, 0.6264, 0.2879, 0.6268, 0.2459, 0.6516, 0.2438, 0.6479, 0.2891, 0.6607, 0.1592, 0.6488, 0.1118, 0.6733, 0.1107, 0.6892, 0.151, 0.5127, 0.5749, 0.5081, 0.6799, 0.5029, 0.5739, 0.773, 0.16, 0.7364, 0.1676, 0.7359, 0.1582, 0.6602, 0.1979, 0.6607, 0.1592, 0.6892, 0.151, 0.6947, 0.1888, 0.2796, 0.7466, 0.3357, 0.7693, 0.3344, 0.7768, 0.2754, 0.7604, 0.6516, 0.2438, 0.6602, 0.1979, 0.6947, 0.1888, 0.6741, 0.2425, 0.5311, 0.5121, 0.5229, 0.5471, 0.5057, 0.5463, 0.505, 0.5113, 0.6479, 0.2891, 0.6516, 0.2438, 0.6741, 0.2425, 0.6673, 0.2912, 0.5357, 0.4778, 0.5311, 0.5121, 0.505, 0.5113, 0.5019, 0.4766, 0.6511, 0.3317, 0.6479, 0.2891, 0.6673, 0.2912, 0.6694, 0.3357, 0.5377, 0.4401, 0.5357, 0.4778, 0.5019, 0.4766, 0.498, 0.4387, 0.6616, 0.3678, 0.6511, 0.3317, 0.6694, 0.3357, 0.6784, 0.3692, 0.6463, 0.06428, 0.6347, 0.02779, 0.6684, 0.02625, 0.6797, 0.05849, 0.6633, 0.4038, 0.6616, 0.3678, 0.6784, 0.3692, 0.6795, 0.4068, 0.6488, 0.1118, 0.6463, 0.06428, 0.6797, 0.05849, 0.6733, 0.1107, 0.7364, 0.1676, 0.7001, 0.1738, 0.6947, 0.1577, 0.7359, 0.1582])
me_sphere.materials.append(mat_darkbrown)
me_sphere.use_remesh_fix_poles = True
me_sphere.use_remesh_preserve_attributes = False
me_sphere.use_mirror_vertex_groups = False
me_sphere.use_paint_bone_selection = False
me_sphere.use_paint_mask = True
me_sphere.update()

# ---- objects
ob_light = bpy.data.objects.new('Light', light_light)
ob_camera = bpy.data.objects.new('Camera', cam_camera)
ob_sphere = bpy.data.objects.new('Sphere', me_sphere)

# ---- transforms, parenting, visibility, modifiers, constraints
ob_light.location = (4.076, 1.005, 5.904)
ob_light.rotation_euler = (0.6503, 0.05522, 1.866)
ob_light.lock_rotations_4d = False
ob_light.empty_display_type = 'ARROWS'
ob_light.color = (0.0, 0.0, 0.0, 0.0)
ob_light.lineart.crease_threshold = 0.0
ob_camera.location = (7.359, -6.926, 4.958)
ob_camera.rotation_euler = (1.109, 0.0, 0.8149)
ob_camera.lock_rotations_4d = False
ob_camera.empty_display_type = 'ARROWS'
ob_camera.color = (0.0, 0.0, 0.0, 0.0)
ob_camera.display_type = 'WIRE'
ob_camera.lineart.crease_threshold = 0.0
ob_sphere.location = (0.0, 0.0, 0.0)
ob_sphere.lineart.crease_threshold = 0.0

# ---- collection membership
col_collection.objects.link(ob_light)
col_collection.objects.link(ob_camera)
col_collection.objects.link(ob_sphere)

# ---- scene / render settings (as saved in the file)
scene.camera = ob_camera
scene.frame_start = 1; scene.frame_end = 250; scene.frame_set(1)
scene.render.engine = 'BLENDER_EEVEE_NEXT'
scene.cycles.use_denoising = False
scene.cycles.samples = 128
scene.cycles.sampling_pattern = 'TABULATED_SOBOL'
scene.cycles.use_adaptive_sampling = False
scene.cycles.use_light_tree = False
scene.view_settings.view_transform = 'Filmic'
bpy.context.view_layer.update()
